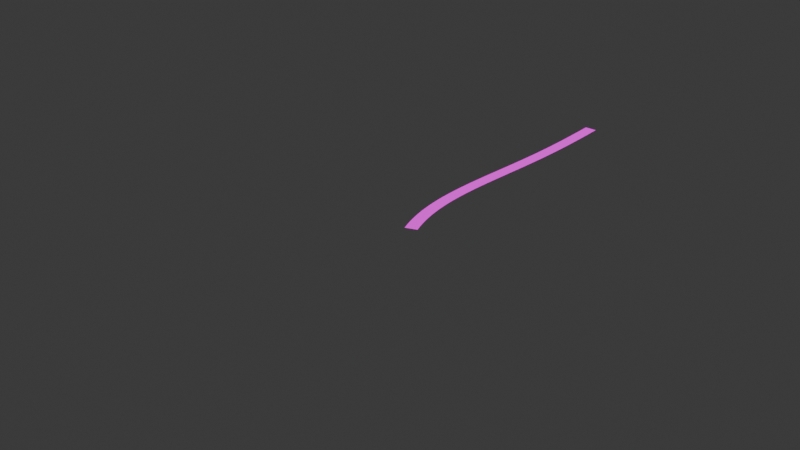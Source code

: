 # Source: road.blend  (saved by Blender 4.4.30; exported with 4.5.12 LTS)
import bpy
from mathutils import Matrix  # noqa: F401  (used for matrix-valued properties, if any)

bpy.ops.wm.read_factory_settings(use_empty=True)
scene = bpy.context.scene
scene.name = 'Scene'

# ---- collections
col_collection = bpy.data.collections.new('Collection'); scene.collection.children.link(col_collection)

# ---- images (referenced by path relative to the original .blend; pixels are not part of the script)
import os
ASSET_DIR = os.environ.get("B2B_ASSET_DIR", "")  # directory of the original .blend (textures are referenced by path, not embedded)
HERE = os.path.dirname(os.path.abspath(__file__))  # packed textures are extracted next to this script under _unpacked/

def load_image(name, relpath, width, height, colorspace="sRGB"):
    """Load a texture the original file referenced (path relative to the .blend, or extracted next to this script)."""
    p = next((c for c in (os.path.join(HERE, relpath), os.path.join(ASSET_DIR, relpath)) if relpath and os.path.exists(c)), "")
    if p:
        img = bpy.data.images.load(p, check_existing=True)
        img.name = name
    else:  # same state as the original file: an image datablock whose file is absent (Cycles renders it pink)
        img = bpy.data.images.new(name, width, height)
        img.source = "FILE"
        img.filepath = "//" + (relpath or name)
    img.colorspace_settings.name = colorspace
    return img
img_road_texture_png = load_image('road texture.png', 'road texture.png', 1024, 1024, 'sRGB')

# ---- materials (node trees are filled in below, after node groups)
mat_road = bpy.data.materials.new('Road')

# ---- material node trees
mat_road.use_nodes = True; mat_road.node_tree.nodes.clear()
_N = mat_road.node_tree.nodes; _L = mat_road.node_tree.links
n0 = _N.new('ShaderNodeOutputMaterial'); n0.name = 'Material Output'; n0.location = (300, 300)
n1 = _N.new('ShaderNodeTexImage'); n1.name = 'Image Texture'; n1.location = (-440, 172)
n1.image = img_road_texture_png
n1.interpolation = 'Closest'
n2 = _N.new('ShaderNodeEmission'); n2.name = 'Emission'; n2.location = (-285, 368)
_L.new(n2.outputs[0], n0.inputs[0])
_L.new(n1.outputs[0], n2.inputs[0])
n0.is_active_output = True

# ---- world
world_world = bpy.data.worlds.new('World'); scene.world = world_world
world_world.use_nodes = True; world_world.node_tree.nodes.clear()
_N = world_world.node_tree.nodes; _L = world_world.node_tree.links
n0 = _N.new('ShaderNodeOutputWorld'); n0.name = 'World Output'; n0.location = (300, 300)
n1 = _N.new('ShaderNodeBackground'); n1.name = 'Background'; n1.location = (10, 300)
n1.inputs[0].default_value = (0.05088, 0.05088, 0.05088, 1.0)
_L.new(n1.outputs[0], n0.inputs[0])
n0.is_active_output = True
world_world.color = (0.05088, 0.05088, 0.05088)
world_world.sun_shadow_jitter_overblur = 0.0

# ---- meshes
me_cube_001 = bpy.data.meshes.new('Cube.001')
me_cube_001.from_pydata([(-8.0, -200.7, -0.01), (-8.0, -200.7, 0.01), (-8.0, -198.7, -0.01), (-8.0, -198.7, 0.01), (8.0, -200.7, -0.01), (8.0, -200.7, 0.01), (8.0, -198.7, -0.01), (8.0, -198.7, 0.01), (7.0, -198.7, -0.01), (6.0, -198.7, -0.01), (5.0, -198.7, -0.01), (4.0, -198.7, -0.01), (3.0, -198.7, -0.01), (2.0, -198.7, -0.01), (1.0, -198.7, -0.01), (7.451e-09, -198.7, -0.01), (-1.0, -198.7, -0.01), (-2.0, -198.7, -0.01), (-3.0, -198.7, -0.01), (-4.0, -198.7, -0.01), (-5.0, -198.7, -0.01), (-6.0, -198.7, -0.01), (-7.0, -198.7, -0.01), (-7.0, -198.7, 0.01), (-6.0, -198.7, 0.01), (-5.0, -198.7, 0.01), (-4.0, -198.7, 0.01), (-3.0, -198.7, 0.01), (-2.0, -198.7, 0.01), (-1.0, -198.7, 0.01), (-7.451e-09, -198.7, 0.01), (1.0, -198.7, 0.01), (2.0, -198.7, 0.01), (3.0, -198.7, 0.01), (4.0, -198.7, 0.01), (5.0, -198.7, 0.01), (6.0, -198.7, 0.01), (7.0, -198.7, 0.01), (-7.0, -200.7, -0.01), (-6.0, -200.7, -0.01), (-5.0, -200.7, -0.01), (-4.0, -200.7, -0.01), (-3.0, -200.7, -0.01), (-2.0, -200.7, -0.01), (-1.0, -200.7, -0.01), (7.451e-09, -200.7, -0.01), (1.0, -200.7, -0.01), (2.0, -200.7, -0.01), (3.0, -200.7, -0.01), (4.0, -200.7, -0.01), (5.0, -200.7, -0.01), (6.0, -200.7, -0.01), (7.0, -200.7, -0.01), (7.0, -200.7, 0.01), (6.0, -200.7, 0.01), (5.0, -200.7, 0.01), (4.0, -200.7, 0.01), (3.0, -200.7, 0.01), (2.0, -200.7, 0.01), (1.0, -200.7, 0.01), (-7.451e-09, -200.7, 0.01), (-1.0, -200.7, 0.01), (-2.0, -200.7, 0.01), (-3.0, -200.7, 0.01), (-4.0, -200.7, 0.01), (-5.0, -200.7, 0.01), (-6.0, -200.7, 0.01), (-7.0, -200.7, 0.01)], [], [(0, 1, 3, 2), (8, 37, 7, 6), (6, 7, 5, 4), (38, 67, 1, 0), (8, 6, 4, 52), (23, 3, 1, 67), (7, 37, 53, 5), (37, 36, 54, 53), (36, 35, 55, 54), (35, 34, 56, 55), (34, 33, 57, 56), (33, 32, 58, 57), (32, 31, 59, 58), (31, 30, 60, 59), (30, 29, 61, 60), (29, 28, 62, 61), (28, 27, 63, 62), (27, 26, 64, 63), (26, 25, 65, 64), (25, 24, 66, 65), (24, 23, 67, 66), (2, 22, 38, 0), (22, 21, 39, 38), (21, 20, 40, 39), (20, 19, 41, 40), (19, 18, 42, 41), (18, 17, 43, 42), (17, 16, 44, 43), (16, 15, 45, 44), (15, 14, 46, 45), (14, 13, 47, 46), (13, 12, 48, 47), (12, 11, 49, 48), (11, 10, 50, 49), (10, 9, 51, 50), (9, 8, 52, 51), (4, 5, 53, 52), (52, 53, 54, 51), (51, 54, 55, 50), (50, 55, 56, 49), (49, 56, 57, 48), (48, 57, 58, 47), (47, 58, 59, 46), (46, 59, 60, 45), (45, 60, 61, 44), (44, 61, 62, 43), (43, 62, 63, 42), (42, 63, 64, 41), (41, 64, 65, 40), (40, 65, 66, 39), (39, 66, 67, 38), (2, 3, 23, 22), (22, 23, 24, 21), (21, 24, 25, 20), (20, 25, 26, 19), (19, 26, 27, 18), (18, 27, 28, 17), (17, 28, 29, 16), (16, 29, 30, 15), (15, 30, 31, 14), (14, 31, 32, 13), (13, 32, 33, 12), (12, 33, 34, 11), (11, 34, 35, 10), (10, 35, 36, 9), (9, 36, 37, 8)])
_uv = me_cube_001.uv_layers.new(name='UVMap')
_uv.uv.foreach_set('vector', [0.375, 0.0, 0.625, 0.0, 0.625, 0.25, 0.375, 0.25, 0.375, 0.4844, 0.625, 0.4844, 0.625, 0.5, 0.375, 0.5, 0.375, 0.5, 0.625, 0.5, 0.625, 0.75, 0.375, 0.75, 0.375, 0.9844, 0.625, 0.9844, 0.625, 1.0, 0.375, 1.0, 0.3594, 0.5, 0.375, 0.5, 0.375, 0.75, 0.3594, 0.75, 0.0625, 1.0, 0.0, 1.0, 0.0, 0.0, 0.0625, 0.0, 1.0, 1.0, 0.9375, 1.0, 0.9375, 0.0, 1.0, 0.0, 0.9375, 1.0, 0.875, 1.0, 0.875, 0.0, 0.9375, 0.0, 0.875, 1.0, 0.8125, 1.0, 0.8125, 0.0, 0.875, 0.0, 0.8125, 1.0, 0.75, 1.0, 0.75, 0.0, 0.8125, 0.0, 0.75, 1.0, 0.6875, 1.0, 0.6875, 0.0, 0.75, 0.0, 0.6875, 1.0, 0.625, 1.0, 0.625, 0.0, 0.6875, 0.0, 0.625, 1.0, 0.5625, 1.0, 0.5625, 0.0, 0.625, 0.0, 0.5625, 1.0, 0.5, 1.0, 0.5, 0.0, 0.5625, 0.0, 0.5, 1.0, 0.4375, 1.0, 0.4375, 0.0, 0.5, 0.0, 0.4375, 1.0, 0.375, 1.0, 0.375, 0.0, 0.4375, 0.0, 0.375, 1.0, 0.3125, 1.0, 0.3125, 0.0, 0.375, 0.0, 0.3125, 1.0, 0.25, 1.0, 0.25, 0.0, 0.3125, 0.0, 0.25, 1.0, 0.1875, 1.0, 0.1875, 0.0, 0.25, 0.0, 0.1875, 1.0, 0.125, 1.0, 0.125, 0.0, 0.1875, 0.0, 0.125, 1.0, 0.0625, 1.0, 0.0625, 0.0, 0.125, 0.0, 0.125, 0.5, 0.1406, 0.5, 0.1406, 0.75, 0.125, 0.75, 0.1406, 0.5, 0.1562, 0.5, 0.1562, 0.75, 0.1406, 0.75, 0.1562, 0.5, 0.1719, 0.5, 0.1719, 0.75, 0.1562, 0.75, 0.1719, 0.5, 0.1875, 0.5, 0.1875, 0.75, 0.1719, 0.75, 0.1875, 0.5, 0.2031, 0.5, 0.2031, 0.75, 0.1875, 0.75, 0.2031, 0.5, 0.2187, 0.5, 0.2187, 0.75, 0.2031, 0.75, 0.2187, 0.5, 0.2344, 0.5, 0.2344, 0.75, 0.2187, 0.75, 0.2344, 0.5, 0.25, 0.5, 0.25, 0.75, 0.2344, 0.75, 0.25, 0.5, 0.2656, 0.5, 0.2656, 0.75, 0.25, 0.75, 0.2656, 0.5, 0.2812, 0.5, 0.2812, 0.75, 0.2656, 0.75, 0.2812, 0.5, 0.2969, 0.5, 0.2969, 0.75, 0.2812, 0.75, 0.2969, 0.5, 0.3125, 0.5, 0.3125, 0.75, 0.2969, 0.75, 0.3125, 0.5, 0.3281, 0.5, 0.3281, 0.75, 0.3125, 0.75, 0.3281, 0.5, 0.3438, 0.5, 0.3438, 0.75, 0.3281, 0.75, 0.3438, 0.5, 0.3594, 0.5, 0.3594, 0.75, 0.3438, 0.75, 0.375, 0.75, 0.625, 0.75, 0.625, 0.7656, 0.375, 0.7656, 0.375, 0.7656, 0.625, 0.7656, 0.625, 0.7812, 0.375, 0.7812, 0.375, 0.7812, 0.625, 0.7812, 0.625, 0.7969, 0.375, 0.7969, 0.375, 0.7969, 0.625, 0.7969, 0.625, 0.8125, 0.375, 0.8125, 0.375, 0.8125, 0.625, 0.8125, 0.625, 0.8281, 0.375, 0.8281, 0.375, 0.8281, 0.625, 0.8281, 0.625, 0.8438, 0.375, 0.8437, 0.375, 0.8437, 0.625, 0.8438, 0.625, 0.8594, 0.375, 0.8594, 0.375, 0.8594, 0.625, 0.8594, 0.625, 0.875, 0.375, 0.875, 0.375, 0.875, 0.625, 0.875, 0.625, 0.8906, 0.375, 0.8906, 0.375, 0.8906, 0.625, 0.8906, 0.625, 0.9062, 0.375, 0.9062, 0.375, 0.9062, 0.625, 0.9062, 0.625, 0.9219, 0.375, 0.9219, 0.375, 0.9219, 0.625, 0.9219, 0.625, 0.9375, 0.375, 0.9375, 0.375, 0.9375, 0.625, 0.9375, 0.625, 0.9531, 0.375, 0.9531, 0.375, 0.9531, 0.625, 0.9531, 0.625, 0.9688, 0.375, 0.9688, 0.375, 0.9688, 0.625, 0.9688, 0.625, 0.9844, 0.375, 0.9844, 0.375, 0.25, 0.625, 0.25, 0.625, 0.2656, 0.375, 0.2656, 0.375, 0.2656, 0.625, 0.2656, 0.625, 0.2812, 0.375, 0.2812, 0.375, 0.2812, 0.625, 0.2812, 0.625, 0.2969, 0.375, 0.2969, 0.375, 0.2969, 0.625, 0.2969, 0.625, 0.3125, 0.375, 0.3125, 0.375, 0.3125, 0.625, 0.3125, 0.625, 0.3281, 0.375, 0.3281, 0.375, 0.3281, 0.625, 0.3281, 0.625, 0.3438, 0.375, 0.3438, 0.375, 0.3438, 0.625, 0.3438, 0.625, 0.3594, 0.375, 0.3594, 0.375, 0.3594, 0.625, 0.3594, 0.625, 0.375, 0.375, 0.375, 0.375, 0.375, 0.625, 0.375, 0.625, 0.3906, 0.375, 0.3906, 0.375, 0.3906, 0.625, 0.3906, 0.625, 0.4062, 0.375, 0.4063, 0.375, 0.4063, 0.625, 0.4062, 0.625, 0.4219, 0.375, 0.4219, 0.375, 0.4219, 0.625, 0.4219, 0.625, 0.4375, 0.375, 0.4375, 0.375, 0.4375, 0.625, 0.4375, 0.625, 0.4531, 0.375, 0.4531, 0.375, 0.4531, 0.625, 0.4531, 0.625, 0.4688, 0.375, 0.4688, 0.375, 0.4688, 0.625, 0.4688, 0.625, 0.4844, 0.375, 0.4844])
me_cube_001.materials.append(mat_road)
me_cube_001.update()

# ---- curves / text
cu_nurbspath_001 = bpy.data.curves.new('NurbsPath.001', 'CURVE')
cu_nurbspath_001.dimensions = '3D'
_sp = cu_nurbspath_001.splines.new('NURBS'); _sp.points.add(4)
_sp.points.foreach_set('co', [-400.1, -0.1218, -2.275e-05, 1.0, -300.1, -0.1218, -2.275e-05, 1.0, -200.1, -0.1218, -2.275e-05, 1.0, -105.3, 39.18, -0.0003126, 1.0, -0.1224, -0.1218, -2.275e-05, 1.0])
_sp.order_u = 5
_sp.order_v = 0
_sp.use_endpoint_u = True
cu_nurbspath_001.use_path = True
cu_nurbspath_001.fill_mode = 'FULL'

# ---- objects
ob_road = bpy.data.objects.new('Road', me_cube_001)
ob_nurbspath = bpy.data.objects.new('NurbsPath', cu_nurbspath_001)

# ---- transforms, parenting, visibility, modifiers, constraints
ob_road.location = (0.0, -198.8, 0.0)
ob_road.scale = (1.0, -1.0, 1.0)
_m = ob_road.modifiers.new('Array', 'ARRAY')
_m.fit_type = 'FIT_CURVE'
_m.count = 52
_m.curve = ob_nurbspath
_m.relative_offset_displace = (0.0, 1.0, 0.0)
_m = ob_road.modifiers.new('Curve', 'CURVE')
_m.object = ob_nurbspath
ob_nurbspath.location = (0.0, 0.0, 0.0)
ob_nurbspath.rotation_euler = (0.0, -0.0, 1.571)
ob_nurbspath.scale = (-1.0, 1.0, 1.0)

# ---- collection membership
col_collection.objects.link(ob_road)
col_collection.objects.link(ob_nurbspath)

# ---- scene / render settings (as saved in the file)
scene.frame_start = 1; scene.frame_end = 250; scene.frame_set(1)
scene.render.engine = 'BLENDER_EEVEE_NEXT'
bpy.context.view_layer.update()

# ---- added for rendering (the .blend has no active camera): camera
cam_auto = bpy.data.cameras.new('AutoCamera')
cam_auto.lens = 50.0
cam_auto.sensor_width = 36.0
cam_auto.clip_end = 13066.2
ob_auto_camera = bpy.data.objects.new('AutoCamera', cam_auto)
scene.collection.objects.link(ob_auto_camera)
ob_auto_camera.location = (728.425, -893.915, 595.612)
ob_auto_camera.rotation_euler = (1.09748, -7.21219e-08, 0.694738)
scene.camera = ob_auto_camera
bpy.context.view_layer.update()
